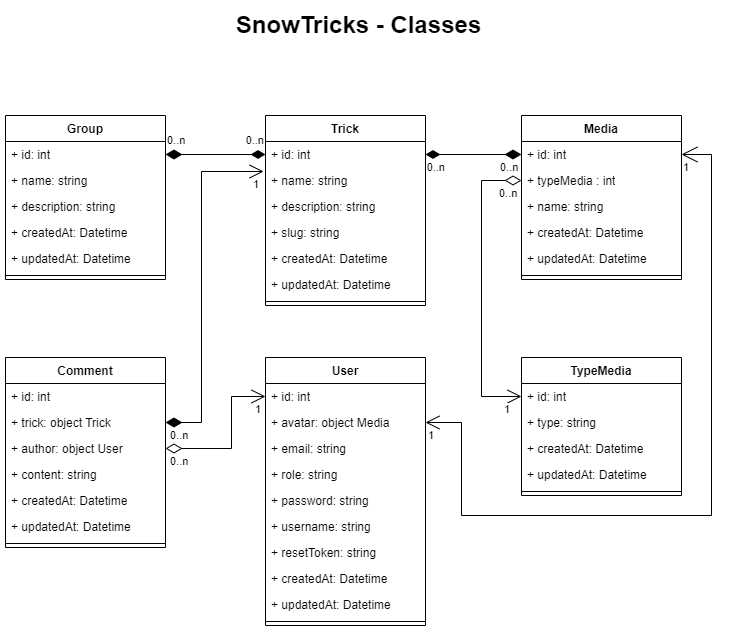

The diagram above was exported from draw.io. Its source (the exported page's mxGraphModel, read from the mxfile embedded in the PNG):
<mxGraphModel dx="1434" dy="836" grid="1" gridSize="10" guides="1" tooltips="1" connect="1" arrows="1" fold="1" page="1" pageScale="1" pageWidth="827" pageHeight="1169" math="0" shadow="0">
  <root>
    <mxCell id="0" />
    <mxCell id="1" parent="0" />
    <mxCell id="J7fGwfWrQbJkj1iPngEx-1" value="Trick" style="swimlane;fontStyle=1;align=center;verticalAlign=top;childLayout=stackLayout;horizontal=1;startSize=26;horizontalStack=0;resizeParent=1;resizeParentMax=0;resizeLast=0;collapsible=1;marginBottom=0;whiteSpace=wrap;html=1;" parent="1" vertex="1">
      <mxGeometry x="321" y="160" width="160" height="190" as="geometry" />
    </mxCell>
    <mxCell id="J7fGwfWrQbJkj1iPngEx-2" value="+ id: int" style="text;strokeColor=none;fillColor=none;align=left;verticalAlign=top;spacingLeft=4;spacingRight=4;overflow=hidden;rotatable=0;points=[[0,0.5],[1,0.5]];portConstraint=eastwest;whiteSpace=wrap;html=1;" parent="J7fGwfWrQbJkj1iPngEx-1" vertex="1">
      <mxGeometry y="26" width="160" height="26" as="geometry" />
    </mxCell>
    <mxCell id="J7fGwfWrQbJkj1iPngEx-12" value="+ name: string" style="text;strokeColor=none;fillColor=none;align=left;verticalAlign=top;spacingLeft=4;spacingRight=4;overflow=hidden;rotatable=0;points=[[0,0.5],[1,0.5]];portConstraint=eastwest;whiteSpace=wrap;html=1;" parent="J7fGwfWrQbJkj1iPngEx-1" vertex="1">
      <mxGeometry y="52" width="160" height="26" as="geometry" />
    </mxCell>
    <mxCell id="J7fGwfWrQbJkj1iPngEx-11" value="+ description: string" style="text;strokeColor=none;fillColor=none;align=left;verticalAlign=top;spacingLeft=4;spacingRight=4;overflow=hidden;rotatable=0;points=[[0,0.5],[1,0.5]];portConstraint=eastwest;whiteSpace=wrap;html=1;" parent="J7fGwfWrQbJkj1iPngEx-1" vertex="1">
      <mxGeometry y="78" width="160" height="26" as="geometry" />
    </mxCell>
    <mxCell id="J7fGwfWrQbJkj1iPngEx-10" value="+ slug: string" style="text;strokeColor=none;fillColor=none;align=left;verticalAlign=top;spacingLeft=4;spacingRight=4;overflow=hidden;rotatable=0;points=[[0,0.5],[1,0.5]];portConstraint=eastwest;whiteSpace=wrap;html=1;" parent="J7fGwfWrQbJkj1iPngEx-1" vertex="1">
      <mxGeometry y="104" width="160" height="26" as="geometry" />
    </mxCell>
    <mxCell id="Bm3SU4k8pbcCyqQV8dCC-2" value="+ createdAt: Datetime" style="text;strokeColor=none;fillColor=none;align=left;verticalAlign=top;spacingLeft=4;spacingRight=4;overflow=hidden;rotatable=0;points=[[0,0.5],[1,0.5]];portConstraint=eastwest;whiteSpace=wrap;html=1;" parent="J7fGwfWrQbJkj1iPngEx-1" vertex="1">
      <mxGeometry y="130" width="160" height="26" as="geometry" />
    </mxCell>
    <mxCell id="Bm3SU4k8pbcCyqQV8dCC-6" value="+ updatedAt: Datetime" style="text;strokeColor=none;fillColor=none;align=left;verticalAlign=top;spacingLeft=4;spacingRight=4;overflow=hidden;rotatable=0;points=[[0,0.5],[1,0.5]];portConstraint=eastwest;whiteSpace=wrap;html=1;" parent="J7fGwfWrQbJkj1iPngEx-1" vertex="1">
      <mxGeometry y="156" width="160" height="26" as="geometry" />
    </mxCell>
    <mxCell id="J7fGwfWrQbJkj1iPngEx-3" value="" style="line;strokeWidth=1;fillColor=none;align=left;verticalAlign=middle;spacingTop=-1;spacingLeft=3;spacingRight=3;rotatable=0;labelPosition=right;points=[];portConstraint=eastwest;strokeColor=inherit;" parent="J7fGwfWrQbJkj1iPngEx-1" vertex="1">
      <mxGeometry y="182" width="160" height="8" as="geometry" />
    </mxCell>
    <mxCell id="J7fGwfWrQbJkj1iPngEx-15" value="Media" style="swimlane;fontStyle=1;align=center;verticalAlign=top;childLayout=stackLayout;horizontal=1;startSize=26;horizontalStack=0;resizeParent=1;resizeParentMax=0;resizeLast=0;collapsible=1;marginBottom=0;whiteSpace=wrap;html=1;" parent="1" vertex="1">
      <mxGeometry x="577" y="160" width="160" height="164" as="geometry" />
    </mxCell>
    <mxCell id="J7fGwfWrQbJkj1iPngEx-16" value="+ id: int" style="text;strokeColor=none;fillColor=none;align=left;verticalAlign=top;spacingLeft=4;spacingRight=4;overflow=hidden;rotatable=0;points=[[0,0.5],[1,0.5]];portConstraint=eastwest;whiteSpace=wrap;html=1;" parent="J7fGwfWrQbJkj1iPngEx-15" vertex="1">
      <mxGeometry y="26" width="160" height="26" as="geometry" />
    </mxCell>
    <mxCell id="J7fGwfWrQbJkj1iPngEx-19" value="+ typeMedia : int" style="text;strokeColor=none;fillColor=none;align=left;verticalAlign=top;spacingLeft=4;spacingRight=4;overflow=hidden;rotatable=0;points=[[0,0.5],[1,0.5]];portConstraint=eastwest;whiteSpace=wrap;html=1;" parent="J7fGwfWrQbJkj1iPngEx-15" vertex="1">
      <mxGeometry y="52" width="160" height="26" as="geometry" />
    </mxCell>
    <mxCell id="J7fGwfWrQbJkj1iPngEx-18" value="+ name: string" style="text;strokeColor=none;fillColor=none;align=left;verticalAlign=top;spacingLeft=4;spacingRight=4;overflow=hidden;rotatable=0;points=[[0,0.5],[1,0.5]];portConstraint=eastwest;whiteSpace=wrap;html=1;" parent="J7fGwfWrQbJkj1iPngEx-15" vertex="1">
      <mxGeometry y="78" width="160" height="26" as="geometry" />
    </mxCell>
    <mxCell id="J7fGwfWrQbJkj1iPngEx-24" value="+ createdAt: Datetime" style="text;strokeColor=none;fillColor=none;align=left;verticalAlign=top;spacingLeft=4;spacingRight=4;overflow=hidden;rotatable=0;points=[[0,0.5],[1,0.5]];portConstraint=eastwest;whiteSpace=wrap;html=1;" parent="J7fGwfWrQbJkj1iPngEx-15" vertex="1">
      <mxGeometry y="104" width="160" height="26" as="geometry" />
    </mxCell>
    <mxCell id="Bm3SU4k8pbcCyqQV8dCC-7" value="+ updatedAt: Datetime" style="text;strokeColor=none;fillColor=none;align=left;verticalAlign=top;spacingLeft=4;spacingRight=4;overflow=hidden;rotatable=0;points=[[0,0.5],[1,0.5]];portConstraint=eastwest;whiteSpace=wrap;html=1;" parent="J7fGwfWrQbJkj1iPngEx-15" vertex="1">
      <mxGeometry y="130" width="160" height="26" as="geometry" />
    </mxCell>
    <mxCell id="J7fGwfWrQbJkj1iPngEx-26" value="" style="line;strokeWidth=1;fillColor=none;align=left;verticalAlign=middle;spacingTop=-1;spacingLeft=3;spacingRight=3;rotatable=0;labelPosition=right;points=[];portConstraint=eastwest;strokeColor=inherit;" parent="J7fGwfWrQbJkj1iPngEx-15" vertex="1">
      <mxGeometry y="156" width="160" height="8" as="geometry" />
    </mxCell>
    <mxCell id="J7fGwfWrQbJkj1iPngEx-27" value="TypeMedia" style="swimlane;fontStyle=1;align=center;verticalAlign=top;childLayout=stackLayout;horizontal=1;startSize=26;horizontalStack=0;resizeParent=1;resizeParentMax=0;resizeLast=0;collapsible=1;marginBottom=0;whiteSpace=wrap;html=1;" parent="1" vertex="1">
      <mxGeometry x="577" y="402" width="160" height="138" as="geometry" />
    </mxCell>
    <mxCell id="J7fGwfWrQbJkj1iPngEx-28" value="+ id: int" style="text;strokeColor=none;fillColor=none;align=left;verticalAlign=top;spacingLeft=4;spacingRight=4;overflow=hidden;rotatable=0;points=[[0,0.5],[1,0.5]];portConstraint=eastwest;whiteSpace=wrap;html=1;" parent="J7fGwfWrQbJkj1iPngEx-27" vertex="1">
      <mxGeometry y="26" width="160" height="26" as="geometry" />
    </mxCell>
    <mxCell id="J7fGwfWrQbJkj1iPngEx-29" value="+ type: string" style="text;strokeColor=none;fillColor=none;align=left;verticalAlign=top;spacingLeft=4;spacingRight=4;overflow=hidden;rotatable=0;points=[[0,0.5],[1,0.5]];portConstraint=eastwest;whiteSpace=wrap;html=1;" parent="J7fGwfWrQbJkj1iPngEx-27" vertex="1">
      <mxGeometry y="52" width="160" height="26" as="geometry" />
    </mxCell>
    <mxCell id="Bm3SU4k8pbcCyqQV8dCC-4" value="+ createdAt: Datetime" style="text;strokeColor=none;fillColor=none;align=left;verticalAlign=top;spacingLeft=4;spacingRight=4;overflow=hidden;rotatable=0;points=[[0,0.5],[1,0.5]];portConstraint=eastwest;whiteSpace=wrap;html=1;" parent="J7fGwfWrQbJkj1iPngEx-27" vertex="1">
      <mxGeometry y="78" width="160" height="26" as="geometry" />
    </mxCell>
    <mxCell id="Bm3SU4k8pbcCyqQV8dCC-10" value="+ updatedAt: Datetime" style="text;strokeColor=none;fillColor=none;align=left;verticalAlign=top;spacingLeft=4;spacingRight=4;overflow=hidden;rotatable=0;points=[[0,0.5],[1,0.5]];portConstraint=eastwest;whiteSpace=wrap;html=1;" parent="J7fGwfWrQbJkj1iPngEx-27" vertex="1">
      <mxGeometry y="104" width="160" height="26" as="geometry" />
    </mxCell>
    <mxCell id="J7fGwfWrQbJkj1iPngEx-33" value="" style="line;strokeWidth=1;fillColor=none;align=left;verticalAlign=middle;spacingTop=-1;spacingLeft=3;spacingRight=3;rotatable=0;labelPosition=right;points=[];portConstraint=eastwest;strokeColor=inherit;" parent="J7fGwfWrQbJkj1iPngEx-27" vertex="1">
      <mxGeometry y="130" width="160" height="8" as="geometry" />
    </mxCell>
    <mxCell id="J7fGwfWrQbJkj1iPngEx-41" value="Comment" style="swimlane;fontStyle=1;align=center;verticalAlign=top;childLayout=stackLayout;horizontal=1;startSize=26;horizontalStack=0;resizeParent=1;resizeParentMax=0;resizeLast=0;collapsible=1;marginBottom=0;whiteSpace=wrap;html=1;" parent="1" vertex="1">
      <mxGeometry x="61" y="402" width="160" height="190" as="geometry" />
    </mxCell>
    <mxCell id="J7fGwfWrQbJkj1iPngEx-42" value="+ id: int" style="text;strokeColor=none;fillColor=none;align=left;verticalAlign=top;spacingLeft=4;spacingRight=4;overflow=hidden;rotatable=0;points=[[0,0.5],[1,0.5]];portConstraint=eastwest;whiteSpace=wrap;html=1;" parent="J7fGwfWrQbJkj1iPngEx-41" vertex="1">
      <mxGeometry y="26" width="160" height="26" as="geometry" />
    </mxCell>
    <mxCell id="J7fGwfWrQbJkj1iPngEx-45" value="+ trick: object Trick" style="text;strokeColor=none;fillColor=none;align=left;verticalAlign=top;spacingLeft=4;spacingRight=4;overflow=hidden;rotatable=0;points=[[0,0.5],[1,0.5]];portConstraint=eastwest;whiteSpace=wrap;html=1;" parent="J7fGwfWrQbJkj1iPngEx-41" vertex="1">
      <mxGeometry y="52" width="160" height="26" as="geometry" />
    </mxCell>
    <mxCell id="J7fGwfWrQbJkj1iPngEx-73" value="+ author: object User" style="text;strokeColor=none;fillColor=none;align=left;verticalAlign=top;spacingLeft=4;spacingRight=4;overflow=hidden;rotatable=0;points=[[0,0.5],[1,0.5]];portConstraint=eastwest;whiteSpace=wrap;html=1;" parent="J7fGwfWrQbJkj1iPngEx-41" vertex="1">
      <mxGeometry y="78" width="160" height="26" as="geometry" />
    </mxCell>
    <mxCell id="J7fGwfWrQbJkj1iPngEx-75" value="+ content: string" style="text;strokeColor=none;fillColor=none;align=left;verticalAlign=top;spacingLeft=4;spacingRight=4;overflow=hidden;rotatable=0;points=[[0,0.5],[1,0.5]];portConstraint=eastwest;whiteSpace=wrap;html=1;" parent="J7fGwfWrQbJkj1iPngEx-41" vertex="1">
      <mxGeometry y="104" width="160" height="26" as="geometry" />
    </mxCell>
    <mxCell id="J7fGwfWrQbJkj1iPngEx-46" value="+ createdAt: Datetime" style="text;strokeColor=none;fillColor=none;align=left;verticalAlign=top;spacingLeft=4;spacingRight=4;overflow=hidden;rotatable=0;points=[[0,0.5],[1,0.5]];portConstraint=eastwest;whiteSpace=wrap;html=1;" parent="J7fGwfWrQbJkj1iPngEx-41" vertex="1">
      <mxGeometry y="130" width="160" height="26" as="geometry" />
    </mxCell>
    <mxCell id="Bm3SU4k8pbcCyqQV8dCC-8" value="+ updatedAt: Datetime" style="text;strokeColor=none;fillColor=none;align=left;verticalAlign=top;spacingLeft=4;spacingRight=4;overflow=hidden;rotatable=0;points=[[0,0.5],[1,0.5]];portConstraint=eastwest;whiteSpace=wrap;html=1;" parent="J7fGwfWrQbJkj1iPngEx-41" vertex="1">
      <mxGeometry y="156" width="160" height="26" as="geometry" />
    </mxCell>
    <mxCell id="J7fGwfWrQbJkj1iPngEx-47" value="" style="line;strokeWidth=1;fillColor=none;align=left;verticalAlign=middle;spacingTop=-1;spacingLeft=3;spacingRight=3;rotatable=0;labelPosition=right;points=[];portConstraint=eastwest;strokeColor=inherit;" parent="J7fGwfWrQbJkj1iPngEx-41" vertex="1">
      <mxGeometry y="182" width="160" height="8" as="geometry" />
    </mxCell>
    <mxCell id="J7fGwfWrQbJkj1iPngEx-48" value="User" style="swimlane;fontStyle=1;align=center;verticalAlign=top;childLayout=stackLayout;horizontal=1;startSize=26;horizontalStack=0;resizeParent=1;resizeParentMax=0;resizeLast=0;collapsible=1;marginBottom=0;whiteSpace=wrap;html=1;" parent="1" vertex="1">
      <mxGeometry x="321" y="402" width="160" height="268" as="geometry" />
    </mxCell>
    <mxCell id="J7fGwfWrQbJkj1iPngEx-49" value="+ id: int" style="text;strokeColor=none;fillColor=none;align=left;verticalAlign=top;spacingLeft=4;spacingRight=4;overflow=hidden;rotatable=0;points=[[0,0.5],[1,0.5]];portConstraint=eastwest;whiteSpace=wrap;html=1;" parent="J7fGwfWrQbJkj1iPngEx-48" vertex="1">
      <mxGeometry y="26" width="160" height="26" as="geometry" />
    </mxCell>
    <mxCell id="J7fGwfWrQbJkj1iPngEx-52" value="+ avatar: object Media" style="text;strokeColor=none;fillColor=none;align=left;verticalAlign=top;spacingLeft=4;spacingRight=4;overflow=hidden;rotatable=0;points=[[0,0.5],[1,0.5]];portConstraint=eastwest;whiteSpace=wrap;html=1;" parent="J7fGwfWrQbJkj1iPngEx-48" vertex="1">
      <mxGeometry y="52" width="160" height="26" as="geometry" />
    </mxCell>
    <mxCell id="J7fGwfWrQbJkj1iPngEx-51" value="+ email: string" style="text;strokeColor=none;fillColor=none;align=left;verticalAlign=top;spacingLeft=4;spacingRight=4;overflow=hidden;rotatable=0;points=[[0,0.5],[1,0.5]];portConstraint=eastwest;whiteSpace=wrap;html=1;" parent="J7fGwfWrQbJkj1iPngEx-48" vertex="1">
      <mxGeometry y="78" width="160" height="26" as="geometry" />
    </mxCell>
    <mxCell id="J7fGwfWrQbJkj1iPngEx-56" value="+ role: string" style="text;strokeColor=none;fillColor=none;align=left;verticalAlign=top;spacingLeft=4;spacingRight=4;overflow=hidden;rotatable=0;points=[[0,0.5],[1,0.5]];portConstraint=eastwest;whiteSpace=wrap;html=1;" parent="J7fGwfWrQbJkj1iPngEx-48" vertex="1">
      <mxGeometry y="104" width="160" height="26" as="geometry" />
    </mxCell>
    <mxCell id="J7fGwfWrQbJkj1iPngEx-55" value="+ password: string" style="text;strokeColor=none;fillColor=none;align=left;verticalAlign=top;spacingLeft=4;spacingRight=4;overflow=hidden;rotatable=0;points=[[0,0.5],[1,0.5]];portConstraint=eastwest;whiteSpace=wrap;html=1;" parent="J7fGwfWrQbJkj1iPngEx-48" vertex="1">
      <mxGeometry y="130" width="160" height="26" as="geometry" />
    </mxCell>
    <mxCell id="J7fGwfWrQbJkj1iPngEx-50" value="+ username: string" style="text;strokeColor=none;fillColor=none;align=left;verticalAlign=top;spacingLeft=4;spacingRight=4;overflow=hidden;rotatable=0;points=[[0,0.5],[1,0.5]];portConstraint=eastwest;whiteSpace=wrap;html=1;" parent="J7fGwfWrQbJkj1iPngEx-48" vertex="1">
      <mxGeometry y="156" width="160" height="26" as="geometry" />
    </mxCell>
    <mxCell id="J7fGwfWrQbJkj1iPngEx-79" value="+ resetToken: string" style="text;strokeColor=none;fillColor=none;align=left;verticalAlign=top;spacingLeft=4;spacingRight=4;overflow=hidden;rotatable=0;points=[[0,0.5],[1,0.5]];portConstraint=eastwest;whiteSpace=wrap;html=1;" parent="J7fGwfWrQbJkj1iPngEx-48" vertex="1">
      <mxGeometry y="182" width="160" height="26" as="geometry" />
    </mxCell>
    <mxCell id="J7fGwfWrQbJkj1iPngEx-53" value="+ createdAt: Datetime" style="text;strokeColor=none;fillColor=none;align=left;verticalAlign=top;spacingLeft=4;spacingRight=4;overflow=hidden;rotatable=0;points=[[0,0.5],[1,0.5]];portConstraint=eastwest;whiteSpace=wrap;html=1;" parent="J7fGwfWrQbJkj1iPngEx-48" vertex="1">
      <mxGeometry y="208" width="160" height="26" as="geometry" />
    </mxCell>
    <mxCell id="Bm3SU4k8pbcCyqQV8dCC-9" value="+ updatedAt: Datetime" style="text;strokeColor=none;fillColor=none;align=left;verticalAlign=top;spacingLeft=4;spacingRight=4;overflow=hidden;rotatable=0;points=[[0,0.5],[1,0.5]];portConstraint=eastwest;whiteSpace=wrap;html=1;" parent="J7fGwfWrQbJkj1iPngEx-48" vertex="1">
      <mxGeometry y="234" width="160" height="26" as="geometry" />
    </mxCell>
    <mxCell id="J7fGwfWrQbJkj1iPngEx-54" value="" style="line;strokeWidth=1;fillColor=none;align=left;verticalAlign=middle;spacingTop=-1;spacingLeft=3;spacingRight=3;rotatable=0;labelPosition=right;points=[];portConstraint=eastwest;strokeColor=inherit;" parent="J7fGwfWrQbJkj1iPngEx-48" vertex="1">
      <mxGeometry y="260" width="160" height="8" as="geometry" />
    </mxCell>
    <mxCell id="J7fGwfWrQbJkj1iPngEx-59" value="Group" style="swimlane;fontStyle=1;align=center;verticalAlign=top;childLayout=stackLayout;horizontal=1;startSize=26;horizontalStack=0;resizeParent=1;resizeParentMax=0;resizeLast=0;collapsible=1;marginBottom=0;whiteSpace=wrap;html=1;" parent="1" vertex="1">
      <mxGeometry x="61" y="160" width="160" height="164" as="geometry" />
    </mxCell>
    <mxCell id="J7fGwfWrQbJkj1iPngEx-60" value="+ id: int" style="text;strokeColor=none;fillColor=none;align=left;verticalAlign=top;spacingLeft=4;spacingRight=4;overflow=hidden;rotatable=0;points=[[0,0.5],[1,0.5]];portConstraint=eastwest;whiteSpace=wrap;html=1;" parent="J7fGwfWrQbJkj1iPngEx-59" vertex="1">
      <mxGeometry y="26" width="160" height="26" as="geometry" />
    </mxCell>
    <mxCell id="J7fGwfWrQbJkj1iPngEx-77" value="+ name: string" style="text;strokeColor=none;fillColor=none;align=left;verticalAlign=top;spacingLeft=4;spacingRight=4;overflow=hidden;rotatable=0;points=[[0,0.5],[1,0.5]];portConstraint=eastwest;whiteSpace=wrap;html=1;" parent="J7fGwfWrQbJkj1iPngEx-59" vertex="1">
      <mxGeometry y="52" width="160" height="26" as="geometry" />
    </mxCell>
    <mxCell id="J7fGwfWrQbJkj1iPngEx-76" value="+ description: string" style="text;strokeColor=none;fillColor=none;align=left;verticalAlign=top;spacingLeft=4;spacingRight=4;overflow=hidden;rotatable=0;points=[[0,0.5],[1,0.5]];portConstraint=eastwest;whiteSpace=wrap;html=1;" parent="J7fGwfWrQbJkj1iPngEx-59" vertex="1">
      <mxGeometry y="78" width="160" height="26" as="geometry" />
    </mxCell>
    <mxCell id="Bm3SU4k8pbcCyqQV8dCC-1" value="+ createdAt: Datetime" style="text;strokeColor=none;fillColor=none;align=left;verticalAlign=top;spacingLeft=4;spacingRight=4;overflow=hidden;rotatable=0;points=[[0,0.5],[1,0.5]];portConstraint=eastwest;whiteSpace=wrap;html=1;" parent="J7fGwfWrQbJkj1iPngEx-59" vertex="1">
      <mxGeometry y="104" width="160" height="26" as="geometry" />
    </mxCell>
    <mxCell id="J7fGwfWrQbJkj1iPngEx-5" value="+ updatedAt: Datetime" style="text;strokeColor=none;fillColor=none;align=left;verticalAlign=top;spacingLeft=4;spacingRight=4;overflow=hidden;rotatable=0;points=[[0,0.5],[1,0.5]];portConstraint=eastwest;whiteSpace=wrap;html=1;" parent="J7fGwfWrQbJkj1iPngEx-59" vertex="1">
      <mxGeometry y="130" width="160" height="26" as="geometry" />
    </mxCell>
    <mxCell id="J7fGwfWrQbJkj1iPngEx-65" value="" style="line;strokeWidth=1;fillColor=none;align=left;verticalAlign=middle;spacingTop=-1;spacingLeft=3;spacingRight=3;rotatable=0;labelPosition=right;points=[];portConstraint=eastwest;strokeColor=inherit;" parent="J7fGwfWrQbJkj1iPngEx-59" vertex="1">
      <mxGeometry y="156" width="160" height="8" as="geometry" />
    </mxCell>
    <mxCell id="J7fGwfWrQbJkj1iPngEx-80" value="SnowTricks - Classes" style="text;strokeColor=none;fillColor=none;html=1;fontSize=24;fontStyle=1;verticalAlign=middle;align=center;" parent="1" vertex="1">
      <mxGeometry x="281" y="50" width="266" height="40" as="geometry" />
    </mxCell>
    <mxCell id="J7fGwfWrQbJkj1iPngEx-90" value="" style="endArrow=open;html=1;endSize=12;startArrow=diamondThin;startSize=14;startFill=1;edgeStyle=orthogonalEdgeStyle;rounded=0;entryX=-0.012;entryY=1.154;entryDx=0;entryDy=0;exitX=1;exitY=0.5;exitDx=0;exitDy=0;entryPerimeter=0;" parent="1" source="J7fGwfWrQbJkj1iPngEx-45" target="J7fGwfWrQbJkj1iPngEx-2" edge="1">
      <mxGeometry x="-0.2739" relative="1" as="geometry">
        <mxPoint x="361" y="425" as="sourcePoint" />
        <mxPoint x="321" y="263" as="targetPoint" />
        <Array as="points">
          <mxPoint x="257" y="467" />
          <mxPoint x="257" y="216" />
        </Array>
        <mxPoint as="offset" />
      </mxGeometry>
    </mxCell>
    <mxCell id="J7fGwfWrQbJkj1iPngEx-91" value="0..n" style="edgeLabel;resizable=0;html=1;align=left;verticalAlign=top;" parent="J7fGwfWrQbJkj1iPngEx-90" connectable="0" vertex="1">
      <mxGeometry x="-1" relative="1" as="geometry">
        <mxPoint x="3" as="offset" />
      </mxGeometry>
    </mxCell>
    <mxCell id="J7fGwfWrQbJkj1iPngEx-92" value="1" style="edgeLabel;resizable=0;html=1;align=right;verticalAlign=top;" parent="J7fGwfWrQbJkj1iPngEx-90" connectable="0" vertex="1">
      <mxGeometry x="1" relative="1" as="geometry">
        <mxPoint x="-4" as="offset" />
      </mxGeometry>
    </mxCell>
    <mxCell id="J7fGwfWrQbJkj1iPngEx-93" value="" style="endArrow=open;html=1;endSize=12;startArrow=diamondThin;startSize=14;startFill=0;edgeStyle=orthogonalEdgeStyle;rounded=0;entryX=0;entryY=0.5;entryDx=0;entryDy=0;endFill=0;exitX=1;exitY=0.5;exitDx=0;exitDy=0;" parent="1" source="J7fGwfWrQbJkj1iPngEx-73" target="J7fGwfWrQbJkj1iPngEx-49" edge="1">
      <mxGeometry x="-0.272" relative="1" as="geometry">
        <mxPoint x="281" y="570" as="sourcePoint" />
        <mxPoint x="341" y="430" as="targetPoint" />
        <Array as="points">
          <mxPoint x="287" y="493" />
          <mxPoint x="287" y="441" />
        </Array>
        <mxPoint as="offset" />
      </mxGeometry>
    </mxCell>
    <mxCell id="J7fGwfWrQbJkj1iPngEx-94" value="0..n" style="edgeLabel;resizable=0;html=1;align=left;verticalAlign=top;" parent="J7fGwfWrQbJkj1iPngEx-93" connectable="0" vertex="1">
      <mxGeometry x="-1" relative="1" as="geometry">
        <mxPoint x="3" as="offset" />
      </mxGeometry>
    </mxCell>
    <mxCell id="J7fGwfWrQbJkj1iPngEx-95" value="1" style="edgeLabel;resizable=0;html=1;align=right;verticalAlign=top;" parent="J7fGwfWrQbJkj1iPngEx-93" connectable="0" vertex="1">
      <mxGeometry x="1" relative="1" as="geometry">
        <mxPoint x="-4" as="offset" />
      </mxGeometry>
    </mxCell>
    <mxCell id="J7fGwfWrQbJkj1iPngEx-100" value="" style="endArrow=open;html=1;endSize=12;startArrow=diamondThin;startSize=14;startFill=0;edgeStyle=orthogonalEdgeStyle;rounded=0;entryX=0;entryY=0.5;entryDx=0;entryDy=0;exitX=0;exitY=0.5;exitDx=0;exitDy=0;" parent="1" source="J7fGwfWrQbJkj1iPngEx-19" target="J7fGwfWrQbJkj1iPngEx-28" edge="1">
      <mxGeometry relative="1" as="geometry">
        <mxPoint x="491" y="510" as="sourcePoint" />
        <mxPoint x="611" y="585" as="targetPoint" />
        <Array as="points">
          <mxPoint x="537" y="225" />
          <mxPoint x="537" y="441" />
        </Array>
      </mxGeometry>
    </mxCell>
    <mxCell id="J7fGwfWrQbJkj1iPngEx-101" value="0..n" style="edgeLabel;resizable=0;html=1;align=left;verticalAlign=top;" parent="J7fGwfWrQbJkj1iPngEx-100" connectable="0" vertex="1">
      <mxGeometry x="-1" relative="1" as="geometry">
        <mxPoint x="-24" as="offset" />
      </mxGeometry>
    </mxCell>
    <mxCell id="J7fGwfWrQbJkj1iPngEx-102" value="1" style="edgeLabel;resizable=0;html=1;align=right;verticalAlign=top;" parent="J7fGwfWrQbJkj1iPngEx-100" connectable="0" vertex="1">
      <mxGeometry x="1" relative="1" as="geometry">
        <mxPoint x="-11" as="offset" />
      </mxGeometry>
    </mxCell>
    <mxCell id="VshCG3w-XN5fP3m7czqP-1" value="" style="endArrow=open;html=1;endSize=12;startArrow=open;startSize=14;startFill=0;edgeStyle=orthogonalEdgeStyle;rounded=0;exitX=1;exitY=0.5;exitDx=0;exitDy=0;entryX=1;entryY=0.5;entryDx=0;entryDy=0;" parent="1" source="J7fGwfWrQbJkj1iPngEx-16" target="J7fGwfWrQbJkj1iPngEx-52" edge="1">
      <mxGeometry x="0.3613" relative="1" as="geometry">
        <mxPoint x="601" y="551.5" as="sourcePoint" />
        <mxPoint x="521" y="651" as="targetPoint" />
        <Array as="points">
          <mxPoint x="767" y="199" />
          <mxPoint x="767" y="560" />
          <mxPoint x="517" y="560" />
          <mxPoint x="517" y="467" />
        </Array>
        <mxPoint as="offset" />
      </mxGeometry>
    </mxCell>
    <mxCell id="VshCG3w-XN5fP3m7czqP-2" value="1" style="edgeLabel;resizable=0;html=1;align=left;verticalAlign=top;" parent="VshCG3w-XN5fP3m7czqP-1" connectable="0" vertex="1">
      <mxGeometry x="-1" relative="1" as="geometry">
        <mxPoint as="offset" />
      </mxGeometry>
    </mxCell>
    <mxCell id="VshCG3w-XN5fP3m7czqP-3" value="1" style="edgeLabel;resizable=0;html=1;align=right;verticalAlign=top;" parent="VshCG3w-XN5fP3m7czqP-1" connectable="0" vertex="1">
      <mxGeometry x="1" relative="1" as="geometry">
        <mxPoint x="9" as="offset" />
      </mxGeometry>
    </mxCell>
    <mxCell id="VshCG3w-XN5fP3m7czqP-11" value="" style="endArrow=diamondThin;html=1;endSize=12;startArrow=diamondThin;startSize=14;startFill=1;edgeStyle=orthogonalEdgeStyle;rounded=0;entryX=1;entryY=0.5;entryDx=0;entryDy=0;exitX=0;exitY=0.5;exitDx=0;exitDy=0;endFill=1;" parent="1" source="J7fGwfWrQbJkj1iPngEx-16" target="J7fGwfWrQbJkj1iPngEx-2" edge="1">
      <mxGeometry relative="1" as="geometry">
        <mxPoint x="527" y="199" as="sourcePoint" />
        <mxPoint x="481" y="258" as="targetPoint" />
        <Array as="points" />
      </mxGeometry>
    </mxCell>
    <mxCell id="VshCG3w-XN5fP3m7czqP-12" value="0..n" style="edgeLabel;resizable=0;html=1;align=left;verticalAlign=top;" parent="VshCG3w-XN5fP3m7czqP-11" connectable="0" vertex="1">
      <mxGeometry x="-1" relative="1" as="geometry">
        <mxPoint x="-23" as="offset" />
      </mxGeometry>
    </mxCell>
    <mxCell id="VshCG3w-XN5fP3m7czqP-13" value="0..n" style="edgeLabel;resizable=0;html=1;align=right;verticalAlign=top;" parent="VshCG3w-XN5fP3m7czqP-11" connectable="0" vertex="1">
      <mxGeometry x="1" relative="1" as="geometry">
        <mxPoint x="20" as="offset" />
      </mxGeometry>
    </mxCell>
    <mxCell id="oCeb10MSyUgvL5XqDZtl-14" value="" style="endArrow=diamondThin;html=1;endSize=12;startArrow=diamondThin;startSize=14;startFill=1;rounded=0;exitX=1;exitY=0.5;exitDx=0;exitDy=0;entryX=0;entryY=0.5;entryDx=0;entryDy=0;endFill=1;" edge="1" parent="1" source="J7fGwfWrQbJkj1iPngEx-60" target="J7fGwfWrQbJkj1iPngEx-2">
      <mxGeometry x="-0.2739" relative="1" as="geometry">
        <mxPoint x="221" y="424" as="sourcePoint" />
        <mxPoint x="297" y="190" as="targetPoint" />
        <mxPoint as="offset" />
      </mxGeometry>
    </mxCell>
    <mxCell id="oCeb10MSyUgvL5XqDZtl-15" value="0..n" style="edgeLabel;resizable=0;html=1;align=left;verticalAlign=top;" connectable="0" vertex="1" parent="oCeb10MSyUgvL5XqDZtl-14">
      <mxGeometry x="-1" relative="1" as="geometry">
        <mxPoint y="-27" as="offset" />
      </mxGeometry>
    </mxCell>
    <mxCell id="oCeb10MSyUgvL5XqDZtl-16" value="0..n" style="edgeLabel;resizable=0;html=1;align=right;verticalAlign=top;" connectable="0" vertex="1" parent="oCeb10MSyUgvL5XqDZtl-14">
      <mxGeometry x="1" relative="1" as="geometry">
        <mxPoint x="-1" y="-27" as="offset" />
      </mxGeometry>
    </mxCell>
  </root>
</mxGraphModel>